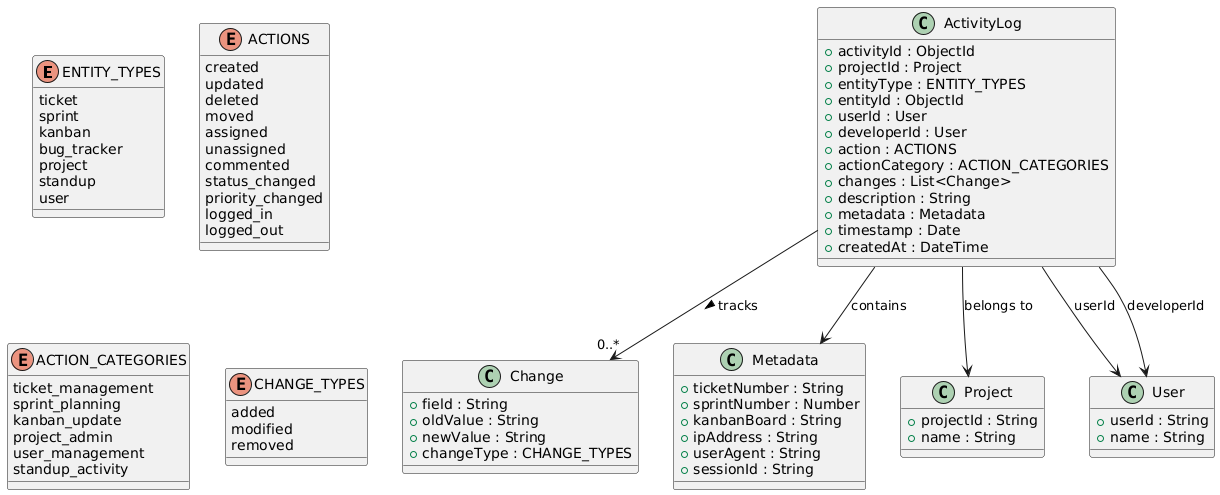

The diagram above was rendered by PlantUML. Its source (embedded in the PNG):
@startuml
' ===== ENUMS =====
enum ENTITY_TYPES {
  ticket
  sprint
  kanban
  bug_tracker
  project
  standup
  user
}

enum ACTIONS {
  created
  updated
  deleted
  moved
  assigned
  unassigned
  commented
  status_changed
  priority_changed
  logged_in
  logged_out
}

enum ACTION_CATEGORIES {
  ticket_management
  sprint_planning
  kanban_update
  project_admin
  user_management
  standup_activity
}

enum CHANGE_TYPES {
  added
  modified
  removed
}

' ===== CLASSES =====
class ActivityLog {
  +activityId : ObjectId
  +projectId : Project
  +entityType : ENTITY_TYPES
  +entityId : ObjectId
  +userId : User
  +developerId : User
  +action : ACTIONS
  +actionCategory : ACTION_CATEGORIES
  +changes : List<Change>
  +description : String
  +metadata : Metadata
  +timestamp : Date
  +createdAt : DateTime
}

class Change {
  +field : String
  +oldValue : String
  +newValue : String
  +changeType : CHANGE_TYPES
}

class Metadata {
  +ticketNumber : String
  +sprintNumber : Number
  +kanbanBoard : String
  +ipAddress : String
  +userAgent : String
  +sessionId : String
}

class Project {
  +projectId : String
  +name : String
}

class User {
  +userId : String
  +name : String
}

' ===== RELATIONSHIPS =====
ActivityLog --> Project : belongs to
ActivityLog --> User : userId
ActivityLog --> User : developerId
ActivityLog --> "0..*" Change : tracks >
ActivityLog --> Metadata : contains
@enduml